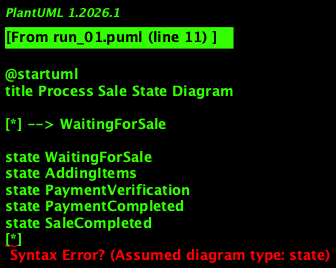

The diagram above was rendered by PlantUML. Its source (embedded in the PNG):
@startuml
title Process Sale State Diagram

[*] --> WaitingForSale

state WaitingForSale
state AddingItems
state PaymentVerification
state PaymentCompleted
state SaleCompleted
[*]

WaitingForSale --> AddingItems : new sale

AddingItems --> Payment : all items added

Payment --> PaymentVerification : pay by card or check
AddingItems --> PaymentCompleted : pay by cash

PaymentVerification --> PaymentCompleted : payment approved

PaymentCompleted --> WaitingForSale : sale finished

@enduml